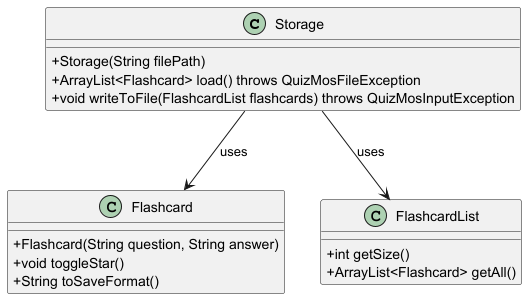

The diagram above was rendered by PlantUML. Its source (embedded in the PNG):
@startuml
skinparam classAttributeIconSize 0
skinparam classStyle rectangle

class Storage {
  +Storage(String filePath)
  +ArrayList<Flashcard> load() throws QuizMosFileException
  +void writeToFile(FlashcardList flashcards) throws QuizMosInputException
}

class Flashcard {
  +Flashcard(String question, String answer)
  +void toggleStar()
  +String toSaveFormat()
}

class FlashcardList {
  +int getSize()
  +ArrayList<Flashcard> getAll()
}

Storage --> Flashcard : uses
Storage --> FlashcardList : uses
@enduml